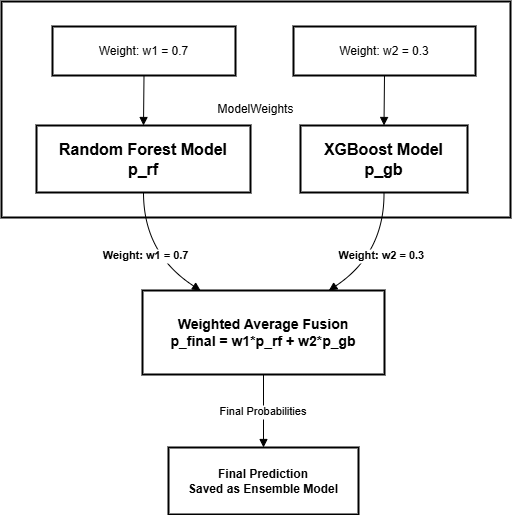

The diagram above was exported from draw.io. Its source (the exported page's mxGraphModel, read from the mxfile embedded in the PNG):
<mxGraphModel dx="1195" dy="580" grid="1" gridSize="10" guides="1" tooltips="1" connect="1" arrows="1" fold="1" page="1" pageScale="1" pageWidth="850" pageHeight="1100" math="0" shadow="0">
  <root>
    <mxCell id="0" />
    <mxCell id="1" parent="0" />
    <mxCell id="vD8YhSiOZzD8GsxGnzR9-8" value="ModelWeights" style="whiteSpace=wrap;strokeWidth=2;" vertex="1" parent="1">
      <mxGeometry x="20" y="20" width="509" height="216" as="geometry" />
    </mxCell>
    <mxCell id="vD8YhSiOZzD8GsxGnzR9-9" value="Random Forest Model&#10;p_rf" style="whiteSpace=wrap;strokeWidth=2;fontStyle=1;fontSize=16;" vertex="1" parent="1">
      <mxGeometry x="55" y="144" width="214" height="67" as="geometry" />
    </mxCell>
    <mxCell id="vD8YhSiOZzD8GsxGnzR9-10" value="Weighted Average Fusion&#10;p_final = w1*p_rf + w2*p_gb" style="whiteSpace=wrap;strokeWidth=2;fontStyle=1;fontSize=14;" vertex="1" parent="1">
      <mxGeometry x="161" y="309" width="242" height="84" as="geometry" />
    </mxCell>
    <mxCell id="vD8YhSiOZzD8GsxGnzR9-11" value="XGBoost Model&#10;p_gb" style="whiteSpace=wrap;strokeWidth=2;fontStyle=1;fontSize=16;" vertex="1" parent="1">
      <mxGeometry x="319" y="144" width="167" height="67" as="geometry" />
    </mxCell>
    <mxCell id="vD8YhSiOZzD8GsxGnzR9-12" value="Final Prediction&#10;Saved as Ensemble Model" style="whiteSpace=wrap;strokeWidth=2;fontStyle=1" vertex="1" parent="1">
      <mxGeometry x="187" y="466" width="190" height="67" as="geometry" />
    </mxCell>
    <mxCell id="vD8YhSiOZzD8GsxGnzR9-13" value="Weight: w1 = 0.7" style="whiteSpace=wrap;strokeWidth=2;fontStyle=0" vertex="1" parent="1">
      <mxGeometry x="71" y="45" width="183" height="49" as="geometry" />
    </mxCell>
    <mxCell id="vD8YhSiOZzD8GsxGnzR9-14" value="Weight: w2 = 0.3" style="whiteSpace=wrap;strokeWidth=2;fontStyle=0" vertex="1" parent="1">
      <mxGeometry x="312" y="45" width="182" height="49" as="geometry" />
    </mxCell>
    <mxCell id="vD8YhSiOZzD8GsxGnzR9-15" value="Weight: w1 = 0.7" style="curved=1;startArrow=none;endArrow=block;exitX=0.5;exitY=0.99;entryX=0.24;entryY=0;rounded=0;fontStyle=1" edge="1" parent="1" source="vD8YhSiOZzD8GsxGnzR9-9" target="vD8YhSiOZzD8GsxGnzR9-10">
      <mxGeometry relative="1" as="geometry">
        <Array as="points">
          <mxPoint x="162" y="272" />
        </Array>
      </mxGeometry>
    </mxCell>
    <mxCell id="vD8YhSiOZzD8GsxGnzR9-16" value="Weight: w2 = 0.3" style="curved=1;startArrow=none;endArrow=block;exitX=0.5;exitY=0.99;entryX=0.77;entryY=0;rounded=0;fontStyle=1" edge="1" parent="1" source="vD8YhSiOZzD8GsxGnzR9-11" target="vD8YhSiOZzD8GsxGnzR9-10">
      <mxGeometry relative="1" as="geometry">
        <Array as="points">
          <mxPoint x="403" y="272" />
        </Array>
      </mxGeometry>
    </mxCell>
    <mxCell id="vD8YhSiOZzD8GsxGnzR9-17" value="Final Probabilities" style="curved=1;startArrow=none;endArrow=block;exitX=0.5;exitY=1;entryX=0.5;entryY=0;rounded=0;" edge="1" parent="1" source="vD8YhSiOZzD8GsxGnzR9-10" target="vD8YhSiOZzD8GsxGnzR9-12">
      <mxGeometry relative="1" as="geometry">
        <Array as="points" />
      </mxGeometry>
    </mxCell>
    <mxCell id="vD8YhSiOZzD8GsxGnzR9-18" value="" style="curved=1;startArrow=none;endArrow=block;exitX=0.5;exitY=1;entryX=0.5;entryY=0;rounded=0;" edge="1" parent="1" source="vD8YhSiOZzD8GsxGnzR9-13" target="vD8YhSiOZzD8GsxGnzR9-9">
      <mxGeometry relative="1" as="geometry">
        <Array as="points" />
      </mxGeometry>
    </mxCell>
    <mxCell id="vD8YhSiOZzD8GsxGnzR9-19" value="" style="curved=1;startArrow=none;endArrow=block;exitX=0.5;exitY=1;entryX=0.5;entryY=0;rounded=0;" edge="1" parent="1" source="vD8YhSiOZzD8GsxGnzR9-14" target="vD8YhSiOZzD8GsxGnzR9-11">
      <mxGeometry relative="1" as="geometry">
        <Array as="points" />
      </mxGeometry>
    </mxCell>
  </root>
</mxGraphModel>